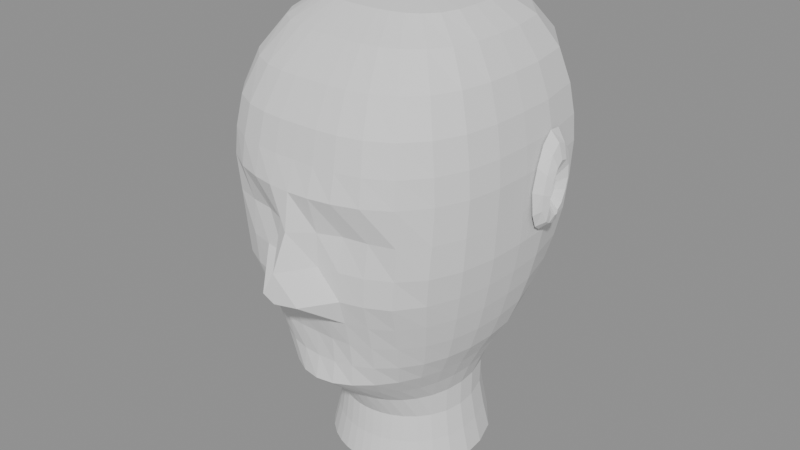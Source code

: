 # Source: head_v8b.blend  (saved by Blender 5.2.45; exported with 4.5.12 LTS)
import bpy
from mathutils import Matrix  # noqa: F401  (used for matrix-valued properties, if any)

bpy.ops.wm.read_factory_settings(use_empty=True)
scene = bpy.context.scene
scene.name = 'Scene'

# ---- meshes
me_sarah_head_v8 = bpy.data.meshes.new('Sarah_Head_v8')
me_sarah_head_v8.from_pydata([(0.0, 0.0, 1.66), (0.0, 0.0, 1.66), (0.0, 0.0, 1.66), (0.0, 0.0, 1.66), (0.0, 0.0, 1.66), (0.0, 0.0, 1.66), (0.0, 0.0, 1.66), (0.0, 0.0, 1.66), (0.0, 0.0, 1.66), (0.0, 0.0, 1.66), (0.0, 0.0, 1.66), (0.0, 0.0, 1.66), (0.0, 0.0, 1.66), (0.0, 0.0, 1.66), (0.0, 0.0, 1.66), (0.0, 0.0, 1.66), (0.0, 0.0, 1.66), (0.0, 0.0, 1.66), (0.0, 0.0, 1.66), (0.0, 0.0, 1.66), (0.0, 0.0, 1.66), (0.0, 0.0, 1.66), (0.0, 0.0, 1.66), (0.0, 0.0, 1.66), (0.0, -0.04, 1.652), (0.005616, -0.03996, 1.652), (0.01138, -0.0397, 1.652), (0.01812, -0.03885, 1.652), (0.02571, -0.03672, 1.652), (0.03343, -0.03228, 1.652), (0.03967, -0.02479, 1.652), (0.04321, -0.01404, 1.652), (0.044, -0.001536, 1.652), (0.04372, 0.01172, 1.652), (0.04032, 0.02823, 1.652), (0.0255, 0.04417, 1.652), (5.878e-18, 0.048, 1.652), (-0.0255, 0.04417, 1.652), (-0.04032, 0.02823, 1.652), (-0.04372, 0.01172, 1.652), (-0.044, -0.001536, 1.652), (-0.04321, -0.01404, 1.652), (-0.03967, -0.02479, 1.652), (-0.03343, -0.03228, 1.652), (-0.02571, -0.03672, 1.652), (-0.01812, -0.03885, 1.652), (-0.01138, -0.0397, 1.652), (-0.005616, -0.03996, 1.652), (0.0, -0.06, 1.64), (0.008421, -0.05992, 1.64), (0.01704, -0.05941, 1.64), (0.02694, -0.05778, 1.64), (0.03769, -0.05383, 1.64), (0.04785, -0.04621, 1.64), (0.0553, -0.03455, 1.64), (0.05917, -0.01922, 1.64), (0.06, -0.002095, 1.64), (0.05966, 0.01599, 1.64), (0.05543, 0.03881, 1.64), (0.03582, 0.06204, 1.64), (8.328e-18, 0.068, 1.64), (-0.03582, 0.06204, 1.64), (-0.05543, 0.03881, 1.64), (-0.05966, 0.01599, 1.64), (-0.06, -0.002095, 1.64), (-0.05917, -0.01922, 1.64), (-0.0553, -0.03455, 1.64), (-0.04785, -0.04621, 1.64), (-0.03769, -0.05383, 1.64), (-0.02694, -0.05778, 1.64), (-0.01704, -0.05941, 1.64), (-0.008421, -0.05992, 1.64), (0.0, -0.078, 1.622), (0.01094, -0.07787, 1.622), (0.02208, -0.07701, 1.622), (0.03465, -0.0743, 1.622), (0.04767, -0.06808, 1.622), (0.05903, -0.057, 1.622), (0.06659, -0.04161, 1.622), (0.07024, -0.02282, 1.622), (0.071, -0.002479, 1.622), (0.07064, 0.01893, 1.622), (0.06613, 0.04631, 1.622), (0.04379, 0.07585, 1.622), (1.029e-17, 0.084, 1.622), (-0.04379, 0.07585, 1.622), (-0.06613, 0.04631, 1.622), (-0.07064, 0.01893, 1.622), (-0.071, -0.002479, 1.622), (-0.07024, -0.02282, 1.622), (-0.06659, -0.04161, 1.622), (-0.05903, -0.057, 1.622), (-0.04767, -0.06808, 1.622), (-0.03465, -0.0743, 1.622), (-0.02208, -0.07701, 1.622), (-0.01094, -0.07787, 1.622), (0.0, -0.089, 1.602), (0.01248, -0.08883, 1.602), (0.02515, -0.08772, 1.602), (0.03929, -0.08426, 1.602), (0.05359, -0.07653, 1.602), (0.06557, -0.06328, 1.602), (0.0732, -0.0457, 1.602), (0.07677, -0.02494, 1.602), (0.0775, -0.002706, 1.602), (0.07709, 0.02066, 1.602), (0.07194, 0.05037, 1.602), (0.04714, 0.08165, 1.602), (1.102e-17, 0.09, 1.602), (-0.04714, 0.08165, 1.602), (-0.07194, 0.05037, 1.602), (-0.07709, 0.02066, 1.602), (-0.0775, -0.002706, 1.602), (-0.07677, -0.02494, 1.602), (-0.0732, -0.0457, 1.602), (-0.06557, -0.06328, 1.602), (-0.05359, -0.07653, 1.602), (-0.03929, -0.08426, 1.602), (-0.02515, -0.08772, 1.602), (-0.01248, -0.08883, 1.602), (0.0, -0.09301, 1.584), (0.01304, -0.09283, 1.584), (0.02628, -0.09165, 1.584), (0.04102, -0.08798, 1.584), (0.05588, -0.07968, 1.584), (0.06826, -0.06492, 1.584), (0.07611, -0.04679, 1.584), (0.07975, -0.0258, 1.584), (0.0805, -0.002811, 1.584), (0.08007, 0.02145, 1.584), (0.07465, 0.05227, 1.584), (0.04877, 0.08447, 1.584), (1.139e-17, 0.093, 1.584), (-0.04877, 0.08447, 1.584), (-0.07465, 0.05227, 1.584), (-0.08007, 0.02145, 1.584), (-0.0805, -0.002811, 1.584), (-0.07975, -0.0258, 1.584), (-0.07611, -0.04679, 1.584), (-0.06826, -0.06492, 1.584), (-0.05588, -0.07968, 1.584), (-0.04102, -0.08798, 1.584), (-0.02628, -0.09165, 1.584), (-0.01304, -0.09283, 1.584), (0.0, -0.0984, 1.568), (0.01318, -0.09767, 1.568), (0.02656, -0.0952, 1.568), (0.04147, -0.09024, 1.568), (0.05652, -0.08103, 1.568), (0.06907, -0.06517, 1.568), (0.07703, -0.04698, 1.568), (0.08074, -0.02608, 1.568), (0.0815, -0.002846, 1.568), (0.08106, 0.02172, 1.568), (0.07555, 0.0529, 1.568), (0.04931, 0.08541, 1.568), (1.151e-17, 0.094, 1.568), (-0.04931, 0.08541, 1.568), (-0.07555, 0.0529, 1.568), (-0.08106, 0.02172, 1.568), (-0.0815, -0.002846, 1.568), (-0.08074, -0.02608, 1.568), (-0.07703, -0.04698, 1.568), (-0.06907, -0.06517, 1.568), (-0.05652, -0.08103, 1.568), (-0.04147, -0.09024, 1.568), (-0.02656, -0.0952, 1.568), (-0.01318, -0.09767, 1.568), (0.0, -0.1014, 1.546), (0.01304, -0.0915, 1.546), (0.02626, -0.08616, 1.546), (0.04096, -0.08373, 1.546), (0.05575, -0.07917, 1.546), (0.0681, -0.06563, 1.546), (0.07599, -0.04739, 1.546), (0.07972, -0.02589, 1.546), (0.0805, -0.002811, 1.546), (0.08004, 0.02145, 1.546), (0.07452, 0.05218, 1.546), (0.04868, 0.08431, 1.546), (1.139e-17, 0.093, 1.546), (-0.04868, 0.08431, 1.546), (-0.07452, 0.05218, 1.546), (-0.08004, 0.02145, 1.546), (-0.0805, -0.002811, 1.546), (-0.07972, -0.02589, 1.546), (-0.07599, -0.04739, 1.546), (-0.0681, -0.06563, 1.546), (-0.05575, -0.07917, 1.546), (-0.04096, -0.08373, 1.546), (-0.02626, -0.08616, 1.546), (-0.01304, -0.0915, 1.546), (0.0, -0.1115, 1.526), (0.01275, -0.09144, 1.526), (0.02562, -0.08937, 1.526), (0.03982, -0.0857, 1.526), (0.05407, -0.07843, 1.526), (0.06619, -0.0656, 1.526), (0.07433, -0.04695, 1.526), (0.07851, -0.02555, 1.526), (0.0795, -0.002776, 1.526), (0.0789, 0.02114, 1.526), (0.07276, 0.05095, 1.526), (0.04724, 0.08182, 1.526), (1.114e-17, 0.091, 1.526), (-0.04724, 0.08182, 1.526), (-0.07276, 0.05095, 1.526), (-0.0789, 0.02114, 1.526), (-0.0795, -0.002776, 1.526), (-0.07851, -0.02555, 1.526), (-0.07433, -0.04695, 1.526), (-0.06619, -0.0656, 1.526), (-0.05407, -0.07843, 1.526), (-0.03982, -0.0857, 1.526), (-0.02562, -0.08937, 1.526), (-0.01275, -0.09144, 1.526), (0.0, -0.112, 1.508), (0.01246, -0.1078, 1.508), (0.02494, -0.08877, 1.508), (0.03852, -0.08499, 1.508), (0.05193, -0.07812, 1.508), (0.0633, -0.06314, 1.508), (0.07112, -0.04488, 1.508), (0.07537, -0.02453, 1.508), (0.0765, -0.002671, 1.508), (0.07579, 0.02031, 1.508), (0.06941, 0.0486, 1.508), (0.04515, 0.0782, 1.508), (1.078e-17, 0.088, 1.508), (-0.04515, 0.0782, 1.508), (-0.06941, 0.0486, 1.508), (-0.07579, 0.02031, 1.508), (-0.0765, -0.002671, 1.508), (-0.07537, -0.02453, 1.508), (-0.07112, -0.04488, 1.508), (-0.0633, -0.06314, 1.508), (-0.05193, -0.07812, 1.508), (-0.03852, -0.08499, 1.508), (-0.02494, -0.08877, 1.508), (-0.01246, -0.1078, 1.508), (0.0, -0.08636, 1.492), (0.01203, -0.0859, 1.492), (0.02398, -0.08382, 1.492), (0.03682, -0.07985, 1.492), (0.04935, -0.07224, 1.492), (0.05996, -0.05911, 1.492), (0.06744, -0.04248, 1.492), (0.07175, -0.02334, 1.492), (0.07299, -0.002549, 1.492), (0.07214, 0.01933, 1.492), (0.06542, 0.04581, 1.492), (0.04227, 0.07321, 1.492), (1.016e-17, 0.083, 1.492), (-0.04227, 0.07321, 1.492), (-0.06542, 0.04581, 1.492), (-0.07214, 0.01933, 1.492), (-0.07299, -0.002549, 1.492), (-0.07175, -0.02334, 1.492), (-0.06744, -0.04248, 1.492), (-0.05996, -0.05911, 1.492), (-0.04935, -0.07224, 1.492), (-0.03682, -0.07985, 1.492), (-0.02398, -0.08382, 1.492), (-0.01203, -0.0859, 1.492), (0.0, -0.08072, 1.476), (0.01158, -0.08077, 1.476), (0.02297, -0.07948, 1.476), (0.03498, -0.07492, 1.476), (0.04647, -0.06641, 1.476), (0.05612, -0.05424, 1.476), (0.06301, -0.03939, 1.476), (0.06717, -0.02183, 1.476), (0.06849, -0.002392, 1.476), (0.06748, 0.01808, 1.476), (0.06055, 0.04239, 1.476), (0.03888, 0.06734, 1.476), (9.43e-18, 0.077, 1.476), (-0.03888, 0.06734, 1.476), (-0.06055, 0.04239, 1.476), (-0.06748, 0.01808, 1.476), (-0.06849, -0.002392, 1.476), (-0.06717, -0.02183, 1.476), (-0.06301, -0.03939, 1.476), (-0.05612, -0.05424, 1.476), (-0.04647, -0.06641, 1.476), (-0.03498, -0.07492, 1.476), (-0.02297, -0.07948, 1.476), (-0.01158, -0.08077, 1.476), (0.0, -0.08007, 1.46), (0.01113, -0.07932, 1.46), (0.02189, -0.0765, 1.46), (0.03291, -0.07067, 1.46), (0.04311, -0.06161, 1.46), (0.05148, -0.04973, 1.46), (0.05746, -0.03591, 1.46), (0.06119, -0.01988, 1.46), (0.06249, -0.002182, 1.46), (0.06134, 0.01644, 1.46), (0.0545, 0.03816, 1.46), (0.03493, 0.06049, 1.46), (8.573e-18, 0.07, 1.46), (-0.03493, 0.06049, 1.46), (-0.0545, 0.03816, 1.46), (-0.06134, 0.01644, 1.46), (-0.06249, -0.002182, 1.46), (-0.06119, -0.01988, 1.46), (-0.05746, -0.03591, 1.46), (-0.05148, -0.04973, 1.46), (-0.04311, -0.06161, 1.46), (-0.03291, -0.07067, 1.46), (-0.02189, -0.0765, 1.46), (-0.01113, -0.07932, 1.46), (0.0, -0.08284, 1.446), (0.01066, -0.08098, 1.446), (0.02068, -0.07576, 1.446), (0.03048, -0.06744, 1.446), (0.03905, -0.05684, 1.446), (0.04575, -0.04475, 1.446), (0.05043, -0.03173, 1.446), (0.05338, -0.01737, 1.446), (0.05449, -0.001903, 1.446), (0.05333, 0.01429, 1.446), (0.04714, 0.03301, 1.446), (0.03041, 0.05267, 1.446), (7.593e-18, 0.062, 1.446), (-0.03041, 0.05267, 1.446), (-0.04714, 0.03301, 1.446), (-0.05333, 0.01429, 1.446), (-0.05449, -0.001903, 1.446), (-0.05338, -0.01737, 1.446), (-0.05043, -0.03173, 1.446), (-0.04575, -0.04475, 1.446), (-0.03905, -0.05684, 1.446), (-0.03048, -0.06744, 1.446), (-0.02068, -0.07576, 1.446), (-0.01066, -0.08098, 1.446), (0.0, -0.06687, 1.432), (0.009109, -0.06561, 1.432), (0.01761, -0.06202, 1.432), (0.02588, -0.05592, 1.432), (0.0332, -0.04768, 1.432), (0.03909, -0.03791, 1.432), (0.04339, -0.02718, 1.432), (0.04629, -0.01505, 1.432), (0.04749, -0.001658, 1.432), (0.04635, 0.01242, 1.432), (0.04092, 0.02865, 1.432), (0.02679, 0.0464, 1.432), (6.858e-18, 0.056, 1.432), (-0.02679, 0.0464, 1.432), (-0.04092, 0.02865, 1.432), (-0.04635, 0.01242, 1.432), (-0.04749, -0.001658, 1.432), (-0.04629, -0.01505, 1.432), (-0.04339, -0.02718, 1.432), (-0.03909, -0.03791, 1.432), (-0.0332, -0.04768, 1.432), (-0.02588, -0.05592, 1.432), (-0.01761, -0.06202, 1.432), (-0.009109, -0.06561, 1.432), (0.0, -0.05, 1.418), (0.006931, -0.04932, 1.418), (0.01357, -0.04732, 1.418), (0.02039, -0.04372, 1.418), (0.02689, -0.03841, 1.418), (0.03262, -0.0315, 1.418), (0.03719, -0.02324, 1.418), (0.04052, -0.01317, 1.418), (0.04198, -0.001466, 1.418), (0.04112, 0.01102, 1.418), (0.03688, 0.02583, 1.418), (0.02503, 0.04336, 1.418), (6.613e-18, 0.054, 1.418), (-0.02503, 0.04336, 1.418), (-0.03688, 0.02583, 1.418), (-0.04112, 0.01102, 1.418), (-0.04198, -0.001466, 1.418), (-0.04052, -0.01317, 1.418), (-0.03719, -0.02324, 1.418), (-0.03262, -0.0315, 1.418), (-0.02689, -0.03841, 1.418), (-0.02039, -0.04372, 1.418), (-0.01357, -0.04732, 1.418), (-0.006931, -0.04932, 1.418), (0.0, -0.041, 1.402), (0.005709, -0.04062, 1.402), (0.01132, -0.03948, 1.402), (0.0174, -0.03732, 1.402), (0.0237, -0.03385, 1.402), (0.02986, -0.02883, 1.402), (0.03537, -0.0221, 1.402), (0.03985, -0.01295, 1.402), (0.04197, -0.001466, 1.402), (0.04105, 0.011, 1.402), (0.03656, 0.0256, 1.402), (0.02442, 0.0423, 1.402), (6.368e-18, 0.052, 1.402), (-0.02442, 0.0423, 1.402), (-0.03656, 0.0256, 1.402), (-0.04105, 0.011, 1.402), (-0.04197, -0.001466, 1.402), (-0.03985, -0.01295, 1.402), (-0.03537, -0.0221, 1.402), (-0.02986, -0.02883, 1.402), (-0.0237, -0.03385, 1.402), (-0.0174, -0.03732, 1.402), (-0.01132, -0.03948, 1.402), (-0.005709, -0.04062, 1.402), (0.0, -0.043, 1.385), (0.005989, -0.04262, 1.385), (0.01189, -0.04147, 1.385), (0.01832, -0.03928, 1.385), (0.02502, -0.03574, 1.385), (0.03165, -0.03057, 1.385), (0.03766, -0.02353, 1.385), (0.0426, -0.01384, 1.385), (0.04497, -0.00157, 1.385), (0.04396, 0.01178, 1.385), (0.03905, 0.02734, 1.385), (0.02595, 0.04494, 1.385), (6.736e-18, 0.055, 1.385), (-0.02595, 0.04494, 1.385), (-0.03905, 0.02734, 1.385), (-0.04396, 0.01178, 1.385), (-0.04497, -0.00157, 1.385), (-0.0426, -0.01384, 1.385), (-0.03766, -0.02353, 1.385), (-0.03165, -0.03057, 1.385), (-0.02502, -0.03574, 1.385), (-0.01832, -0.03928, 1.385), (-0.01189, -0.04147, 1.385), (-0.005989, -0.04262, 1.385), (0.0, -0.047, 1.368), (0.006546, -0.04658, 1.368), (0.01299, -0.04532, 1.368), (0.02001, -0.0429, 1.368), (0.02732, -0.03902, 1.368), (0.03453, -0.03335, 1.368), (0.04106, -0.02565, 1.368), (0.04641, -0.01508, 1.368), (0.04897, -0.00171, 1.368), (0.04779, 0.01281, 1.368), (0.04217, 0.02953, 1.368), (0.02765, 0.04789, 1.368), (7.103e-18, 0.058, 1.368), (-0.02765, 0.04789, 1.368), (-0.04217, 0.02953, 1.368), (-0.04779, 0.01281, 1.368), (-0.04897, -0.00171, 1.368), (-0.04641, -0.01508, 1.368), (-0.04106, -0.02565, 1.368), (-0.03453, -0.03335, 1.368), (-0.02732, -0.03902, 1.368), (-0.02001, -0.0429, 1.368), (-0.01299, -0.04532, 1.368), (-0.006546, -0.04658, 1.368), (-0.08251, 0.018, 1.552), (-0.08347, 0.02214, 1.551), (-0.08361, 0.0228, 1.555), (-0.0838, 0.02235, 1.559), (-0.084, 0.02079, 1.561), (-0.08413, 0.01854, 1.562), (-0.08414, 0.01627, 1.56), (-0.08404, 0.01461, 1.557), (-0.08388, 0.01386, 1.553), (-0.08371, 0.01413, 1.549), (-0.08357, 0.01516, 1.547), (-0.08349, 0.01634, 1.546), (-0.08343, 0.0175, 1.546), (-0.08339, 0.0189, 1.546), (-0.08339, 0.02063, 1.548), (-0.08815, 0.02612, 1.551), (-0.0884, 0.02742, 1.558), (-0.0888, 0.02655, 1.566), (-0.08901, 0.02349, 1.57), (-0.08921, 0.01905, 1.571), (-0.08954, 0.0146, 1.568), (-0.08932, 0.01135, 1.561), (-0.08899, 0.009875, 1.553), (-0.08865, 0.0104, 1.546), (-0.08839, 0.01242, 1.542), (-0.08943, 0.01474, 1.54), (-0.08932, 0.01701, 1.54), (-0.08803, 0.01976, 1.541), (-0.08801, 0.02316, 1.544), (-0.08536, 0.02982, 1.55), (-0.08568, 0.0317, 1.561), (-0.0859, 0.03044, 1.572), (-0.0859, 0.02598, 1.578), (-0.08625, 0.01953, 1.58), (-0.08677, 0.01306, 1.575), (-0.08716, 0.008325, 1.565), (-0.08666, 0.006182, 1.554), (-0.08616, 0.006952, 1.544), (-0.08722, 0.009882, 1.537), (-0.08702, 0.01326, 1.535), (-0.08687, 0.01657, 1.534), (-0.08671, 0.02056, 1.535), (-0.08521, 0.0255, 1.54), (-0.07978, 0.03277, 1.549), (-0.08013, 0.03513, 1.564), (-0.08, 0.03355, 1.577), (-0.08, 0.02798, 1.585), (-0.08034, 0.01992, 1.586), (-0.08124, 0.01182, 1.58), (-0.08204, 0.005906, 1.569), (-0.08149, 0.003228, 1.555), (-0.08199, 0.004191, 1.541), (-0.08156, 0.007853, 1.533), (-0.08133, 0.01207, 1.53), (-0.08114, 0.01621, 1.53), (-0.08093, 0.0212, 1.531), (-0.08077, 0.02738, 1.537), (0.08251, 0.018, 1.552), (0.08347, 0.02214, 1.551), (0.08361, 0.0228, 1.555), (0.0838, 0.02235, 1.559), (0.084, 0.02079, 1.561), (0.08413, 0.01854, 1.562), (0.08414, 0.01627, 1.56), (0.08404, 0.01461, 1.557), (0.08388, 0.01386, 1.553), (0.08371, 0.01413, 1.549), (0.08357, 0.01516, 1.547), (0.08349, 0.01634, 1.546), (0.08343, 0.0175, 1.546), (0.08339, 0.0189, 1.546), (0.08339, 0.02063, 1.548), (0.08815, 0.02612, 1.551), (0.0884, 0.02742, 1.558), (0.0888, 0.02655, 1.566), (0.08901, 0.02349, 1.57), (0.08921, 0.01905, 1.571), (0.08954, 0.0146, 1.568), (0.08932, 0.01135, 1.561), (0.08899, 0.009875, 1.553), (0.08865, 0.0104, 1.546), (0.08839, 0.01242, 1.542), (0.08943, 0.01474, 1.54), (0.08932, 0.01701, 1.54), (0.08803, 0.01976, 1.541), (0.08801, 0.02316, 1.544), (0.08536, 0.02982, 1.55), (0.08568, 0.0317, 1.561), (0.0859, 0.03044, 1.572), (0.0859, 0.02598, 1.578), (0.08625, 0.01953, 1.58), (0.08677, 0.01306, 1.575), (0.08716, 0.008325, 1.565), (0.08666, 0.006182, 1.554), (0.08616, 0.006952, 1.544), (0.08722, 0.009882, 1.537), (0.08702, 0.01326, 1.535), (0.08687, 0.01657, 1.534), (0.08671, 0.02056, 1.535), (0.08521, 0.0255, 1.54), (0.07978, 0.03277, 1.549), (0.08013, 0.03513, 1.564), (0.08, 0.03355, 1.577), (0.08, 0.02798, 1.585), (0.08034, 0.01992, 1.586), (0.08124, 0.01182, 1.58), (0.08204, 0.005906, 1.569), (0.08149, 0.003228, 1.555), (0.08199, 0.004191, 1.541), (0.08156, 0.007853, 1.533), (0.08133, 0.01207, 1.53), (0.08114, 0.01621, 1.53), (0.08093, 0.0212, 1.531), (0.08077, 0.02738, 1.537)], [], [(0, 24, 25), (0, 25, 26), (0, 26, 27), (0, 27, 28), (0, 28, 29), (0, 29, 30), (0, 30, 31), (0, 31, 32), (0, 32, 33), (0, 33, 34), (0, 34, 35), (0, 35, 36), (0, 36, 37), (0, 37, 38), (0, 38, 39), (0, 39, 40), (0, 40, 41), (0, 41, 42), (0, 42, 43), (0, 43, 44), (0, 44, 45), (0, 45, 46), (0, 46, 47), (0, 47, 24), (24, 48, 49, 25), (25, 49, 50, 26), (26, 50, 51, 27), (27, 51, 52, 28), (28, 52, 53, 29), (29, 53, 54, 30), (30, 54, 55, 31), (31, 55, 56, 32), (32, 56, 57, 33), (33, 57, 58, 34), (34, 58, 59, 35), (35, 59, 60, 36), (36, 60, 61, 37), (37, 61, 62, 38), (38, 62, 63, 39), (39, 63, 64, 40), (40, 64, 65, 41), (41, 65, 66, 42), (42, 66, 67, 43), (43, 67, 68, 44), (44, 68, 69, 45), (45, 69, 70, 46), (46, 70, 71, 47), (47, 71, 48, 24), (48, 72, 73, 49), (49, 73, 74, 50), (50, 74, 75, 51), (51, 75, 76, 52), (52, 76, 77, 53), (53, 77, 78, 54), (54, 78, 79, 55), (55, 79, 80, 56), (56, 80, 81, 57), (57, 81, 82, 58), (58, 82, 83, 59), (59, 83, 84, 60), (60, 84, 85, 61), (61, 85, 86, 62), (62, 86, 87, 63), (63, 87, 88, 64), (64, 88, 89, 65), (65, 89, 90, 66), (66, 90, 91, 67), (67, 91, 92, 68), (68, 92, 93, 69), (69, 93, 94, 70), (70, 94, 95, 71), (71, 95, 72, 48), (72, 96, 97, 73), (73, 97, 98, 74), (74, 98, 99, 75), (75, 99, 100, 76), (76, 100, 101, 77), (77, 101, 102, 78), (78, 102, 103, 79), (79, 103, 104, 80), (80, 104, 105, 81), (81, 105, 106, 82), (82, 106, 107, 83), (83, 107, 108, 84), (84, 108, 109, 85), (85, 109, 110, 86), (86, 110, 111, 87), (87, 111, 112, 88), (88, 112, 113, 89), (89, 113, 114, 90), (90, 114, 115, 91), (91, 115, 116, 92), (92, 116, 117, 93), (93, 117, 118, 94), (94, 118, 119, 95), (95, 119, 96, 72), (96, 120, 121, 97), (97, 121, 122, 98), (98, 122, 123, 99), (99, 123, 124, 100), (100, 124, 125, 101), (101, 125, 126, 102), (102, 126, 127, 103), (103, 127, 128, 104), (104, 128, 129, 105), (105, 129, 130, 106), (106, 130, 131, 107), (107, 131, 132, 108), (108, 132, 133, 109), (109, 133, 134, 110), (110, 134, 135, 111), (111, 135, 136, 112), (112, 136, 137, 113), (113, 137, 138, 114), (114, 138, 139, 115), (115, 139, 140, 116), (116, 140, 141, 117), (117, 141, 142, 118), (118, 142, 143, 119), (119, 143, 120, 96), (120, 144, 145, 121), (121, 145, 146, 122), (122, 146, 147, 123), (123, 147, 148, 124), (124, 148, 149, 125), (125, 149, 150, 126), (126, 150, 151, 127), (127, 151, 152, 128), (128, 152, 153, 129), (129, 153, 154, 130), (130, 154, 155, 131), (131, 155, 156, 132), (132, 156, 157, 133), (133, 157, 158, 134), (134, 158, 159, 135), (135, 159, 160, 136), (136, 160, 161, 137), (137, 161, 162, 138), (138, 162, 163, 139), (139, 163, 164, 140), (140, 164, 165, 141), (141, 165, 166, 142), (142, 166, 167, 143), (143, 167, 144, 120), (144, 168, 169, 145), (145, 169, 170, 146), (146, 170, 171, 147), (147, 171, 172, 148), (148, 172, 173, 149), (149, 173, 174, 150), (150, 174, 175, 151), (151, 175, 176, 152), (152, 176, 177, 153), (153, 177, 178, 154), (154, 178, 179, 155), (155, 179, 180, 156), (156, 180, 181, 157), (157, 181, 182, 158), (158, 182, 183, 159), (159, 183, 184, 160), (160, 184, 185, 161), (161, 185, 186, 162), (162, 186, 187, 163), (163, 187, 188, 164), (164, 188, 189, 165), (165, 189, 190, 166), (166, 190, 191, 167), (167, 191, 168, 144), (168, 192, 193, 169), (169, 193, 194, 170), (170, 194, 195, 171), (171, 195, 196, 172), (172, 196, 197, 173), (173, 197, 198, 174), (174, 198, 199, 175), (175, 199, 200, 176), (176, 200, 201, 177), (177, 201, 202, 178), (178, 202, 203, 179), (179, 203, 204, 180), (180, 204, 205, 181), (181, 205, 206, 182), (182, 206, 207, 183), (183, 207, 208, 184), (184, 208, 209, 185), (185, 209, 210, 186), (186, 210, 211, 187), (187, 211, 212, 188), (188, 212, 213, 189), (189, 213, 214, 190), (190, 214, 215, 191), (191, 215, 192, 168), (192, 216, 217, 193), (193, 217, 218, 194), (194, 218, 219, 195), (195, 219, 220, 196), (196, 220, 221, 197), (197, 221, 222, 198), (198, 222, 223, 199), (199, 223, 224, 200), (200, 224, 225, 201), (201, 225, 226, 202), (202, 226, 227, 203), (203, 227, 228, 204), (204, 228, 229, 205), (205, 229, 230, 206), (206, 230, 231, 207), (207, 231, 232, 208), (208, 232, 233, 209), (209, 233, 234, 210), (210, 234, 235, 211), (211, 235, 236, 212), (212, 236, 237, 213), (213, 237, 238, 214), (214, 238, 239, 215), (215, 239, 216, 192), (216, 240, 241, 217), (217, 241, 242, 218), (218, 242, 243, 219), (219, 243, 244, 220), (220, 244, 245, 221), (221, 245, 246, 222), (222, 246, 247, 223), (223, 247, 248, 224), (224, 248, 249, 225), (225, 249, 250, 226), (226, 250, 251, 227), (227, 251, 252, 228), (228, 252, 253, 229), (229, 253, 254, 230), (230, 254, 255, 231), (231, 255, 256, 232), (232, 256, 257, 233), (233, 257, 258, 234), (234, 258, 259, 235), (235, 259, 260, 236), (236, 260, 261, 237), (237, 261, 262, 238), (238, 262, 263, 239), (239, 263, 240, 216), (240, 264, 265, 241), (241, 265, 266, 242), (242, 266, 267, 243), (243, 267, 268, 244), (244, 268, 269, 245), (245, 269, 270, 246), (246, 270, 271, 247), (247, 271, 272, 248), (248, 272, 273, 249), (249, 273, 274, 250), (250, 274, 275, 251), (251, 275, 276, 252), (252, 276, 277, 253), (253, 277, 278, 254), (254, 278, 279, 255), (255, 279, 280, 256), (256, 280, 281, 257), (257, 281, 282, 258), (258, 282, 283, 259), (259, 283, 284, 260), (260, 284, 285, 261), (261, 285, 286, 262), (262, 286, 287, 263), (263, 287, 264, 240), (264, 288, 289, 265), (265, 289, 290, 266), (266, 290, 291, 267), (267, 291, 292, 268), (268, 292, 293, 269), (269, 293, 294, 270), (270, 294, 295, 271), (271, 295, 296, 272), (272, 296, 297, 273), (273, 297, 298, 274), (274, 298, 299, 275), (275, 299, 300, 276), (276, 300, 301, 277), (277, 301, 302, 278), (278, 302, 303, 279), (279, 303, 304, 280), (280, 304, 305, 281), (281, 305, 306, 282), (282, 306, 307, 283), (283, 307, 308, 284), (284, 308, 309, 285), (285, 309, 310, 286), (286, 310, 311, 287), (287, 311, 288, 264), (288, 312, 313, 289), (289, 313, 314, 290), (290, 314, 315, 291), (291, 315, 316, 292), (292, 316, 317, 293), (293, 317, 318, 294), (294, 318, 319, 295), (295, 319, 320, 296), (296, 320, 321, 297), (297, 321, 322, 298), (298, 322, 323, 299), (299, 323, 324, 300), (300, 324, 325, 301), (301, 325, 326, 302), (302, 326, 327, 303), (303, 327, 328, 304), (304, 328, 329, 305), (305, 329, 330, 306), (306, 330, 331, 307), (307, 331, 332, 308), (308, 332, 333, 309), (309, 333, 334, 310), (310, 334, 335, 311), (311, 335, 312, 288), (312, 336, 337, 313), (313, 337, 338, 314), (314, 338, 339, 315), (315, 339, 340, 316), (316, 340, 341, 317), (317, 341, 342, 318), (318, 342, 343, 319), (319, 343, 344, 320), (320, 344, 345, 321), (321, 345, 346, 322), (322, 346, 347, 323), (323, 347, 348, 324), (324, 348, 349, 325), (325, 349, 350, 326), (326, 350, 351, 327), (327, 351, 352, 328), (328, 352, 353, 329), (329, 353, 354, 330), (330, 354, 355, 331), (331, 355, 356, 332), (332, 356, 357, 333), (333, 357, 358, 334), (334, 358, 359, 335), (335, 359, 336, 312), (336, 360, 361, 337), (337, 361, 362, 338), (338, 362, 363, 339), (339, 363, 364, 340), (340, 364, 365, 341), (341, 365, 366, 342), (342, 366, 367, 343), (343, 367, 368, 344), (344, 368, 369, 345), (345, 369, 370, 346), (346, 370, 371, 347), (347, 371, 372, 348), (348, 372, 373, 349), (349, 373, 374, 350), (350, 374, 375, 351), (351, 375, 376, 352), (352, 376, 377, 353), (353, 377, 378, 354), (354, 378, 379, 355), (355, 379, 380, 356), (356, 380, 381, 357), (357, 381, 382, 358), (358, 382, 383, 359), (359, 383, 360, 336), (360, 384, 385, 361), (361, 385, 386, 362), (362, 386, 387, 363), (363, 387, 388, 364), (364, 388, 389, 365), (365, 389, 390, 366), (366, 390, 391, 367), (367, 391, 392, 368), (368, 392, 393, 369), (369, 393, 394, 370), (370, 394, 395, 371), (371, 395, 396, 372), (372, 396, 397, 373), (373, 397, 398, 374), (374, 398, 399, 375), (375, 399, 400, 376), (376, 400, 401, 377), (377, 401, 402, 378), (378, 402, 403, 379), (379, 403, 404, 380), (380, 404, 405, 381), (381, 405, 406, 382), (382, 406, 407, 383), (383, 407, 384, 360), (384, 408, 409, 385), (385, 409, 410, 386), (386, 410, 411, 387), (387, 411, 412, 388), (388, 412, 413, 389), (389, 413, 414, 390), (390, 414, 415, 391), (391, 415, 416, 392), (392, 416, 417, 393), (393, 417, 418, 394), (394, 418, 419, 395), (395, 419, 420, 396), (396, 420, 421, 397), (397, 421, 422, 398), (398, 422, 423, 399), (399, 423, 424, 400), (400, 424, 425, 401), (401, 425, 426, 402), (402, 426, 427, 403), (403, 427, 428, 404), (404, 428, 429, 405), (405, 429, 430, 406), (406, 430, 431, 407), (407, 431, 408, 384), (408, 432, 433, 409), (409, 433, 434, 410), (410, 434, 435, 411), (411, 435, 436, 412), (412, 436, 437, 413), (413, 437, 438, 414), (414, 438, 439, 415), (415, 439, 440, 416), (416, 440, 441, 417), (417, 441, 442, 418), (418, 442, 443, 419), (419, 443, 444, 420), (420, 444, 445, 421), (421, 445, 446, 422), (422, 446, 447, 423), (423, 447, 448, 424), (424, 448, 449, 425), (425, 449, 450, 426), (426, 450, 451, 427), (427, 451, 452, 428), (428, 452, 453, 429), (429, 453, 454, 430), (430, 454, 455, 431), (431, 455, 432, 408), (456, 458, 457), (456, 459, 458), (456, 460, 459), (456, 461, 460), (456, 462, 461), (456, 463, 462), (456, 464, 463), (456, 465, 464), (456, 466, 465), (456, 467, 466), (456, 468, 467), (456, 469, 468), (456, 470, 469), (456, 457, 470), (458, 472, 471, 457), (459, 473, 472, 458), (460, 474, 473, 459), (461, 475, 474, 460), (462, 476, 475, 461), (463, 477, 476, 462), (464, 478, 477, 463), (465, 479, 478, 464), (466, 480, 479, 465), (467, 481, 480, 466), (468, 482, 481, 467), (469, 483, 482, 468), (470, 484, 483, 469), (457, 471, 484, 470), (472, 486, 485, 471), (473, 487, 486, 472), (474, 488, 487, 473), (475, 489, 488, 474), (476, 490, 489, 475), (477, 491, 490, 476), (478, 492, 491, 477), (479, 493, 492, 478), (480, 494, 493, 479), (481, 495, 494, 480), (482, 496, 495, 481), (483, 497, 496, 482), (484, 498, 497, 483), (471, 485, 498, 484), (486, 500, 499, 485), (487, 501, 500, 486), (488, 502, 501, 487), (489, 503, 502, 488), (490, 504, 503, 489), (491, 505, 504, 490), (492, 506, 505, 491), (493, 507, 506, 492), (494, 508, 507, 493), (495, 509, 508, 494), (496, 510, 509, 495), (497, 511, 510, 496), (498, 512, 511, 497), (485, 499, 512, 498), (513, 514, 515), (513, 515, 516), (513, 516, 517), (513, 517, 518), (513, 518, 519), (513, 519, 520), (513, 520, 521), (513, 521, 522), (513, 522, 523), (513, 523, 524), (513, 524, 525), (513, 525, 526), (513, 526, 527), (513, 527, 514), (514, 528, 529, 515), (515, 529, 530, 516), (516, 530, 531, 517), (517, 531, 532, 518), (518, 532, 533, 519), (519, 533, 534, 520), (520, 534, 535, 521), (521, 535, 536, 522), (522, 536, 537, 523), (523, 537, 538, 524), (524, 538, 539, 525), (525, 539, 540, 526), (526, 540, 541, 527), (527, 541, 528, 514), (528, 542, 543, 529), (529, 543, 544, 530), (530, 544, 545, 531), (531, 545, 546, 532), (532, 546, 547, 533), (533, 547, 548, 534), (534, 548, 549, 535), (535, 549, 550, 536), (536, 550, 551, 537), (537, 551, 552, 538), (538, 552, 553, 539), (539, 553, 554, 540), (540, 554, 555, 541), (541, 555, 542, 528), (542, 556, 557, 543), (543, 557, 558, 544), (544, 558, 559, 545), (545, 559, 560, 546), (546, 560, 561, 547), (547, 561, 562, 548), (548, 562, 563, 549), (549, 563, 564, 550), (550, 564, 565, 551), (551, 565, 566, 552), (552, 566, 567, 553), (553, 567, 568, 554), (554, 568, 569, 555), (555, 569, 556, 542)])
me_sarah_head_v8.update()

# ---- objects
ob_sarah_head_v8 = bpy.data.objects.new('Sarah_Head_v8', me_sarah_head_v8)

# ---- transforms, parenting, visibility, modifiers, constraints
ob_sarah_head_v8.location = (0.0, 0.0, 0.0)

# ---- collection membership
scene.collection.objects.link(ob_sarah_head_v8)

# ---- scene / render settings (as saved in the file)
scene.frame_start = 1; scene.frame_end = 250; scene.frame_set(1)
scene.render.engine = 'BLENDER_EEVEE_NEXT'
scene.render.bake_bias = 0.0
scene.render.bake_samples = 0
scene.render.compositor_device = 'GPU'
scene.eevee.use_volume_custom_range = False
scene.eevee.fast_gi_thickness_near = 0.1
scene.eevee.fast_gi_thickness_far = 0.0
scene.eevee.ray_tracing_options.screen_trace_thickness = 0.1
bpy.context.view_layer.update()

# ---- added for rendering (the .blend has no active camera and no usable light): camera, sun + grey world if the file has none
cam_auto = bpy.data.cameras.new('AutoCamera')
cam_auto.lens = 50.0
cam_auto.sensor_width = 36.0
cam_auto.clip_end = 1000.0
ob_auto_camera = bpy.data.objects.new('AutoCamera', cam_auto)
scene.collection.objects.link(ob_auto_camera)
ob_auto_camera.location = (0.369825, -0.452789, 1.80986)
ob_auto_camera.rotation_euler = (1.09748, -7.21219e-08, 0.694738)
scene.camera = ob_auto_camera
light_auto_sun = bpy.data.lights.new('AutoSun', 'SUN')
light_auto_sun.energy = 3.0
light_auto_sun.angle = 0.0523599
ob_auto_sun = bpy.data.objects.new('AutoSun', light_auto_sun)
scene.collection.objects.link(ob_auto_sun)
ob_auto_sun.rotation_euler = (0.872665, 0.174533, 0.523599)
if scene.world is None:
    world_auto = bpy.data.worlds.new('AutoWorld')
    world_auto.color = (0.3, 0.3, 0.3)
    scene.world = world_auto
bpy.context.view_layer.update()
